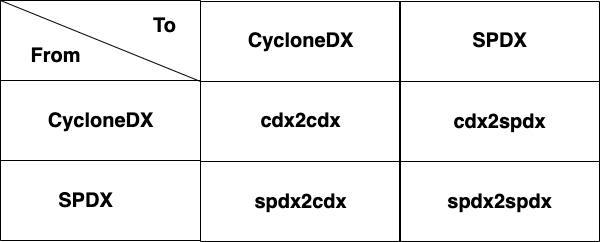

The diagram above was exported from draw.io. Its source (the exported page's mxGraphModel, read from the mxfile embedded in the PNG):
<mxGraphModel dx="1018" dy="660" grid="1" gridSize="10" guides="1" tooltips="1" connect="1" arrows="1" fold="1" page="1" pageScale="1" pageWidth="850" pageHeight="1100" math="0" shadow="0">
  <root>
    <mxCell id="0" />
    <mxCell id="1" parent="0" />
    <mxCell id="z-msZHbuIbYHL6g5FqHR-3" value="" style="swimlane;startSize=0;" parent="1" vertex="1">
      <mxGeometry x="200" y="200" width="200" height="80" as="geometry" />
    </mxCell>
    <mxCell id="z-msZHbuIbYHL6g5FqHR-16" value="" style="swimlane;startSize=0;" parent="z-msZHbuIbYHL6g5FqHR-3" vertex="1">
      <mxGeometry y="-80" width="200" height="80" as="geometry" />
    </mxCell>
    <mxCell id="z-msZHbuIbYHL6g5FqHR-19" value="From" style="text;html=1;align=center;verticalAlign=middle;resizable=0;points=[];autosize=1;strokeColor=none;fillColor=none;fontStyle=1;fontSize=20;" parent="z-msZHbuIbYHL6g5FqHR-16" vertex="1">
      <mxGeometry x="20" y="40" width="70" height="30" as="geometry" />
    </mxCell>
    <mxCell id="z-msZHbuIbYHL6g5FqHR-21" value="To" style="text;html=1;align=center;verticalAlign=middle;resizable=0;points=[];autosize=1;strokeColor=none;fillColor=none;fontStyle=1;fontSize=20;" parent="z-msZHbuIbYHL6g5FqHR-16" vertex="1">
      <mxGeometry x="144" y="10" width="40" height="30" as="geometry" />
    </mxCell>
    <mxCell id="z-msZHbuIbYHL6g5FqHR-14" value="CycloneDX" style="text;html=1;align=center;verticalAlign=middle;resizable=0;points=[];autosize=1;strokeColor=none;fillColor=none;fontStyle=1;fontSize=20;" parent="z-msZHbuIbYHL6g5FqHR-3" vertex="1">
      <mxGeometry x="40" y="25" width="120" height="30" as="geometry" />
    </mxCell>
    <mxCell id="z-msZHbuIbYHL6g5FqHR-4" value="" style="swimlane;startSize=0;" parent="1" vertex="1">
      <mxGeometry x="200" y="280" width="200" height="80" as="geometry" />
    </mxCell>
    <mxCell id="z-msZHbuIbYHL6g5FqHR-18" value="SPDX" style="text;html=1;align=center;verticalAlign=middle;resizable=0;points=[];autosize=1;strokeColor=none;fillColor=none;fontStyle=1;fontSize=20;" parent="z-msZHbuIbYHL6g5FqHR-4" vertex="1">
      <mxGeometry x="50" y="25" width="70" height="30" as="geometry" />
    </mxCell>
    <mxCell id="z-msZHbuIbYHL6g5FqHR-5" value="" style="swimlane;startSize=0;" parent="1" vertex="1">
      <mxGeometry x="400" y="281" width="200" height="80" as="geometry" />
    </mxCell>
    <mxCell id="z-msZHbuIbYHL6g5FqHR-25" value="spdx2cdx" style="text;html=1;align=center;verticalAlign=middle;resizable=0;points=[];autosize=1;strokeColor=none;fillColor=none;fontStyle=1;fontSize=20;" parent="z-msZHbuIbYHL6g5FqHR-5" vertex="1">
      <mxGeometry x="45" y="25" width="110" height="30" as="geometry" />
    </mxCell>
    <mxCell id="z-msZHbuIbYHL6g5FqHR-6" value="" style="swimlane;startSize=0;" parent="1" vertex="1">
      <mxGeometry x="400" y="121" width="200" height="80" as="geometry" />
    </mxCell>
    <mxCell id="z-msZHbuIbYHL6g5FqHR-17" value="CycloneDX" style="text;html=1;align=center;verticalAlign=middle;resizable=0;points=[];autosize=1;strokeColor=none;fillColor=none;fontStyle=1;fontSize=20;" parent="z-msZHbuIbYHL6g5FqHR-6" vertex="1">
      <mxGeometry x="40" y="24" width="120" height="30" as="geometry" />
    </mxCell>
    <mxCell id="z-msZHbuIbYHL6g5FqHR-7" value="" style="swimlane;startSize=0;" parent="1" vertex="1">
      <mxGeometry x="400" y="201" width="200" height="80" as="geometry" />
    </mxCell>
    <mxCell id="z-msZHbuIbYHL6g5FqHR-20" value="cdx2cdx" style="text;html=1;align=center;verticalAlign=middle;resizable=0;points=[];autosize=1;strokeColor=none;fillColor=none;fontStyle=1;fontSize=20;" parent="z-msZHbuIbYHL6g5FqHR-7" vertex="1">
      <mxGeometry x="50" y="24" width="100" height="30" as="geometry" />
    </mxCell>
    <mxCell id="z-msZHbuIbYHL6g5FqHR-8" value="" style="endArrow=none;html=1;rounded=0;entryX=0;entryY=0;entryDx=0;entryDy=0;exitX=0;exitY=0;exitDx=0;exitDy=0;" parent="1" source="z-msZHbuIbYHL6g5FqHR-7" edge="1">
      <mxGeometry width="50" height="50" relative="1" as="geometry">
        <mxPoint x="400" y="360" as="sourcePoint" />
        <mxPoint x="200" y="120" as="targetPoint" />
      </mxGeometry>
    </mxCell>
    <mxCell id="z-msZHbuIbYHL6g5FqHR-11" value="" style="swimlane;startSize=0;" parent="1" vertex="1">
      <mxGeometry x="599" y="121" width="200" height="80" as="geometry" />
    </mxCell>
    <mxCell id="z-msZHbuIbYHL6g5FqHR-22" value="SPDX" style="text;html=1;align=center;verticalAlign=middle;resizable=0;points=[];autosize=1;strokeColor=none;fillColor=none;fontStyle=1;fontSize=20;" parent="z-msZHbuIbYHL6g5FqHR-11" vertex="1">
      <mxGeometry x="65" y="24" width="70" height="30" as="geometry" />
    </mxCell>
    <mxCell id="z-msZHbuIbYHL6g5FqHR-12" value="" style="swimlane;startSize=0;" parent="1" vertex="1">
      <mxGeometry x="599" y="201" width="200" height="80" as="geometry" />
    </mxCell>
    <mxCell id="z-msZHbuIbYHL6g5FqHR-24" value="cdx2spdx" style="text;html=1;align=center;verticalAlign=middle;resizable=0;points=[];autosize=1;strokeColor=none;fillColor=none;fontStyle=1;fontSize=20;" parent="z-msZHbuIbYHL6g5FqHR-12" vertex="1">
      <mxGeometry x="45" y="25" width="110" height="30" as="geometry" />
    </mxCell>
    <mxCell id="z-msZHbuIbYHL6g5FqHR-13" value="" style="swimlane;startSize=0;" parent="1" vertex="1">
      <mxGeometry x="599" y="281" width="200" height="80" as="geometry" />
    </mxCell>
    <mxCell id="z-msZHbuIbYHL6g5FqHR-23" value="spdx2spdx" style="text;html=1;align=center;verticalAlign=middle;resizable=0;points=[];autosize=1;strokeColor=none;fillColor=none;fontStyle=1;fontSize=20;" parent="z-msZHbuIbYHL6g5FqHR-13" vertex="1">
      <mxGeometry x="40" y="25" width="120" height="30" as="geometry" />
    </mxCell>
  </root>
</mxGraphModel>